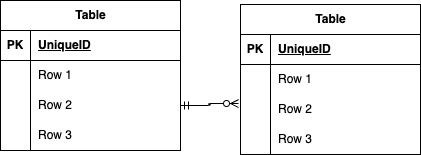

The diagram above was exported from draw.io. Its source (the exported page's mxGraphModel, read from the mxfile embedded in the PNG):
<mxGraphModel dx="299" dy="547" grid="1" gridSize="10" guides="1" tooltips="1" connect="1" arrows="1" fold="1" page="1" pageScale="1" pageWidth="827" pageHeight="1169" math="0" shadow="0">
  <root>
    <mxCell id="0" />
    <mxCell id="1" parent="0" />
    <mxCell id="2" value="Table" style="shape=table;startSize=30;container=1;collapsible=1;childLayout=tableLayout;fixedRows=1;rowLines=0;fontStyle=1;align=center;resizeLast=1;html=1;" vertex="1" parent="1">
      <mxGeometry x="20" y="210" width="180" height="150" as="geometry" />
    </mxCell>
    <mxCell id="3" value="" style="shape=tableRow;horizontal=0;startSize=0;swimlaneHead=0;swimlaneBody=0;fillColor=none;collapsible=0;dropTarget=0;points=[[0,0.5],[1,0.5]];portConstraint=eastwest;top=0;left=0;right=0;bottom=1;" vertex="1" parent="2">
      <mxGeometry y="30" width="180" height="30" as="geometry" />
    </mxCell>
    <mxCell id="4" value="PK" style="shape=partialRectangle;connectable=0;fillColor=none;top=0;left=0;bottom=0;right=0;fontStyle=1;overflow=hidden;whiteSpace=wrap;html=1;" vertex="1" parent="3">
      <mxGeometry width="30" height="30" as="geometry">
        <mxRectangle width="30" height="30" as="alternateBounds" />
      </mxGeometry>
    </mxCell>
    <mxCell id="5" value="UniqueID" style="shape=partialRectangle;connectable=0;fillColor=none;top=0;left=0;bottom=0;right=0;align=left;spacingLeft=6;fontStyle=5;overflow=hidden;whiteSpace=wrap;html=1;" vertex="1" parent="3">
      <mxGeometry x="30" width="150" height="30" as="geometry">
        <mxRectangle width="150" height="30" as="alternateBounds" />
      </mxGeometry>
    </mxCell>
    <mxCell id="6" value="" style="shape=tableRow;horizontal=0;startSize=0;swimlaneHead=0;swimlaneBody=0;fillColor=none;collapsible=0;dropTarget=0;points=[[0,0.5],[1,0.5]];portConstraint=eastwest;top=0;left=0;right=0;bottom=0;" vertex="1" parent="2">
      <mxGeometry y="60" width="180" height="30" as="geometry" />
    </mxCell>
    <mxCell id="7" value="" style="shape=partialRectangle;connectable=0;fillColor=none;top=0;left=0;bottom=0;right=0;editable=1;overflow=hidden;whiteSpace=wrap;html=1;" vertex="1" parent="6">
      <mxGeometry width="30" height="30" as="geometry">
        <mxRectangle width="30" height="30" as="alternateBounds" />
      </mxGeometry>
    </mxCell>
    <mxCell id="8" value="Row 1" style="shape=partialRectangle;connectable=0;fillColor=none;top=0;left=0;bottom=0;right=0;align=left;spacingLeft=6;overflow=hidden;whiteSpace=wrap;html=1;" vertex="1" parent="6">
      <mxGeometry x="30" width="150" height="30" as="geometry">
        <mxRectangle width="150" height="30" as="alternateBounds" />
      </mxGeometry>
    </mxCell>
    <mxCell id="9" value="" style="shape=tableRow;horizontal=0;startSize=0;swimlaneHead=0;swimlaneBody=0;fillColor=none;collapsible=0;dropTarget=0;points=[[0,0.5],[1,0.5]];portConstraint=eastwest;top=0;left=0;right=0;bottom=0;" vertex="1" parent="2">
      <mxGeometry y="90" width="180" height="30" as="geometry" />
    </mxCell>
    <mxCell id="10" value="" style="shape=partialRectangle;connectable=0;fillColor=none;top=0;left=0;bottom=0;right=0;editable=1;overflow=hidden;whiteSpace=wrap;html=1;" vertex="1" parent="9">
      <mxGeometry width="30" height="30" as="geometry">
        <mxRectangle width="30" height="30" as="alternateBounds" />
      </mxGeometry>
    </mxCell>
    <mxCell id="11" value="Row 2" style="shape=partialRectangle;connectable=0;fillColor=none;top=0;left=0;bottom=0;right=0;align=left;spacingLeft=6;overflow=hidden;whiteSpace=wrap;html=1;" vertex="1" parent="9">
      <mxGeometry x="30" width="150" height="30" as="geometry">
        <mxRectangle width="150" height="30" as="alternateBounds" />
      </mxGeometry>
    </mxCell>
    <mxCell id="12" value="" style="shape=tableRow;horizontal=0;startSize=0;swimlaneHead=0;swimlaneBody=0;fillColor=none;collapsible=0;dropTarget=0;points=[[0,0.5],[1,0.5]];portConstraint=eastwest;top=0;left=0;right=0;bottom=0;" vertex="1" parent="2">
      <mxGeometry y="120" width="180" height="30" as="geometry" />
    </mxCell>
    <mxCell id="13" value="" style="shape=partialRectangle;connectable=0;fillColor=none;top=0;left=0;bottom=0;right=0;editable=1;overflow=hidden;whiteSpace=wrap;html=1;" vertex="1" parent="12">
      <mxGeometry width="30" height="30" as="geometry">
        <mxRectangle width="30" height="30" as="alternateBounds" />
      </mxGeometry>
    </mxCell>
    <mxCell id="14" value="Row 3" style="shape=partialRectangle;connectable=0;fillColor=none;top=0;left=0;bottom=0;right=0;align=left;spacingLeft=6;overflow=hidden;whiteSpace=wrap;html=1;" vertex="1" parent="12">
      <mxGeometry x="30" width="150" height="30" as="geometry">
        <mxRectangle width="150" height="30" as="alternateBounds" />
      </mxGeometry>
    </mxCell>
    <mxCell id="15" value="Table" style="shape=table;startSize=30;container=1;collapsible=1;childLayout=tableLayout;fixedRows=1;rowLines=0;fontStyle=1;align=center;resizeLast=1;html=1;" vertex="1" parent="1">
      <mxGeometry x="260" y="214" width="180" height="150" as="geometry" />
    </mxCell>
    <mxCell id="16" value="" style="shape=tableRow;horizontal=0;startSize=0;swimlaneHead=0;swimlaneBody=0;fillColor=none;collapsible=0;dropTarget=0;points=[[0,0.5],[1,0.5]];portConstraint=eastwest;top=0;left=0;right=0;bottom=1;" vertex="1" parent="15">
      <mxGeometry y="30" width="180" height="30" as="geometry" />
    </mxCell>
    <mxCell id="17" value="PK" style="shape=partialRectangle;connectable=0;fillColor=none;top=0;left=0;bottom=0;right=0;fontStyle=1;overflow=hidden;whiteSpace=wrap;html=1;" vertex="1" parent="16">
      <mxGeometry width="30" height="30" as="geometry">
        <mxRectangle width="30" height="30" as="alternateBounds" />
      </mxGeometry>
    </mxCell>
    <mxCell id="18" value="UniqueID" style="shape=partialRectangle;connectable=0;fillColor=none;top=0;left=0;bottom=0;right=0;align=left;spacingLeft=6;fontStyle=5;overflow=hidden;whiteSpace=wrap;html=1;" vertex="1" parent="16">
      <mxGeometry x="30" width="150" height="30" as="geometry">
        <mxRectangle width="150" height="30" as="alternateBounds" />
      </mxGeometry>
    </mxCell>
    <mxCell id="19" value="" style="shape=tableRow;horizontal=0;startSize=0;swimlaneHead=0;swimlaneBody=0;fillColor=none;collapsible=0;dropTarget=0;points=[[0,0.5],[1,0.5]];portConstraint=eastwest;top=0;left=0;right=0;bottom=0;" vertex="1" parent="15">
      <mxGeometry y="60" width="180" height="30" as="geometry" />
    </mxCell>
    <mxCell id="20" value="" style="shape=partialRectangle;connectable=0;fillColor=none;top=0;left=0;bottom=0;right=0;editable=1;overflow=hidden;whiteSpace=wrap;html=1;" vertex="1" parent="19">
      <mxGeometry width="30" height="30" as="geometry">
        <mxRectangle width="30" height="30" as="alternateBounds" />
      </mxGeometry>
    </mxCell>
    <mxCell id="21" value="Row 1" style="shape=partialRectangle;connectable=0;fillColor=none;top=0;left=0;bottom=0;right=0;align=left;spacingLeft=6;overflow=hidden;whiteSpace=wrap;html=1;" vertex="1" parent="19">
      <mxGeometry x="30" width="150" height="30" as="geometry">
        <mxRectangle width="150" height="30" as="alternateBounds" />
      </mxGeometry>
    </mxCell>
    <mxCell id="22" value="" style="shape=tableRow;horizontal=0;startSize=0;swimlaneHead=0;swimlaneBody=0;fillColor=none;collapsible=0;dropTarget=0;points=[[0,0.5],[1,0.5]];portConstraint=eastwest;top=0;left=0;right=0;bottom=0;" vertex="1" parent="15">
      <mxGeometry y="90" width="180" height="30" as="geometry" />
    </mxCell>
    <mxCell id="23" value="" style="shape=partialRectangle;connectable=0;fillColor=none;top=0;left=0;bottom=0;right=0;editable=1;overflow=hidden;whiteSpace=wrap;html=1;" vertex="1" parent="22">
      <mxGeometry width="30" height="30" as="geometry">
        <mxRectangle width="30" height="30" as="alternateBounds" />
      </mxGeometry>
    </mxCell>
    <mxCell id="24" value="Row 2" style="shape=partialRectangle;connectable=0;fillColor=none;top=0;left=0;bottom=0;right=0;align=left;spacingLeft=6;overflow=hidden;whiteSpace=wrap;html=1;" vertex="1" parent="22">
      <mxGeometry x="30" width="150" height="30" as="geometry">
        <mxRectangle width="150" height="30" as="alternateBounds" />
      </mxGeometry>
    </mxCell>
    <mxCell id="25" value="" style="shape=tableRow;horizontal=0;startSize=0;swimlaneHead=0;swimlaneBody=0;fillColor=none;collapsible=0;dropTarget=0;points=[[0,0.5],[1,0.5]];portConstraint=eastwest;top=0;left=0;right=0;bottom=0;" vertex="1" parent="15">
      <mxGeometry y="120" width="180" height="30" as="geometry" />
    </mxCell>
    <mxCell id="26" value="" style="shape=partialRectangle;connectable=0;fillColor=none;top=0;left=0;bottom=0;right=0;editable=1;overflow=hidden;whiteSpace=wrap;html=1;" vertex="1" parent="25">
      <mxGeometry width="30" height="30" as="geometry">
        <mxRectangle width="30" height="30" as="alternateBounds" />
      </mxGeometry>
    </mxCell>
    <mxCell id="27" value="Row 3" style="shape=partialRectangle;connectable=0;fillColor=none;top=0;left=0;bottom=0;right=0;align=left;spacingLeft=6;overflow=hidden;whiteSpace=wrap;html=1;" vertex="1" parent="25">
      <mxGeometry x="30" width="150" height="30" as="geometry">
        <mxRectangle width="150" height="30" as="alternateBounds" />
      </mxGeometry>
    </mxCell>
    <mxCell id="28" value="" style="edgeStyle=entityRelationEdgeStyle;fontSize=12;html=1;endArrow=ERzeroToMany;startArrow=ERmandOne;entryX=-0.011;entryY=0.3;entryDx=0;entryDy=0;exitX=1;exitY=0.5;exitDx=0;exitDy=0;entryPerimeter=0;" edge="1" parent="1" source="9" target="22">
      <mxGeometry width="100" height="100" relative="1" as="geometry">
        <mxPoint x="120" y="340" as="sourcePoint" />
        <mxPoint x="220" y="240" as="targetPoint" />
        <Array as="points">
          <mxPoint x="230" y="300" />
          <mxPoint x="260" y="300" />
        </Array>
      </mxGeometry>
    </mxCell>
  </root>
</mxGraphModel>